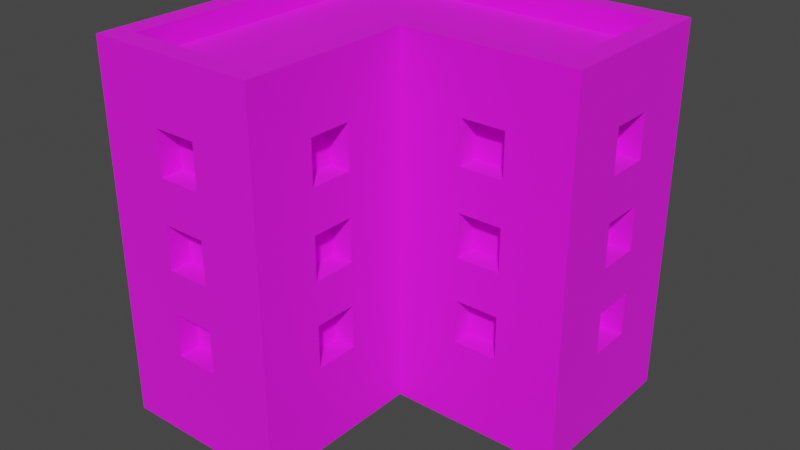 # Source: Building_3_Blue_.blend  (saved by Blender 3.3.6; exported with 4.5.12 LTS)
import bpy
from mathutils import Matrix  # noqa: F401  (used for matrix-valued properties, if any)

bpy.ops.wm.read_factory_settings(use_empty=True)
scene = bpy.context.scene
scene.name = 'Scene'

# ---- collections
col_collection = bpy.data.collections.new('Collection'); scene.collection.children.link(col_collection)

# ---- images (referenced by path relative to the original .blend; pixels are not part of the script)
import os
ASSET_DIR = os.environ.get("B2B_ASSET_DIR", "")  # directory of the original .blend (textures are referenced by path, not embedded)
HERE = os.path.dirname(os.path.abspath(__file__))  # packed textures are extracted next to this script under _unpacked/

def load_image(name, relpath, width, height, colorspace="sRGB"):
    """Load a texture the original file referenced (path relative to the .blend, or extracted next to this script)."""
    p = next((c for c in (os.path.join(HERE, relpath), os.path.join(ASSET_DIR, relpath)) if relpath and os.path.exists(c)), "")
    if p:
        img = bpy.data.images.load(p, check_existing=True)
        img.name = name
    else:  # same state as the original file: an image datablock whose file is absent (Cycles renders it pink)
        img = bpy.data.images.new(name, width, height)
        img.source = "FILE"
        img.filepath = "//" + (relpath or name)
    img.colorspace_settings.name = colorspace
    return img
img_color_png = load_image('Color.png', 'Color.png', 1024, 1024, 'sRGB')

# ---- materials (node trees are filled in below, after node groups)
mat_texture = bpy.data.materials.new('Texture')
mat_texture.use_transparent_shadow = False

# ---- material node trees
mat_texture.use_nodes = True; mat_texture.node_tree.nodes.clear()
_N = mat_texture.node_tree.nodes; _L = mat_texture.node_tree.links
n0 = _N.new('ShaderNodeBsdfPrincipled'); n0.name = 'Principled BSDF'; n0.location = (10, 300)
n0.distribution = 'GGX'
n0.subsurface_method = 'RANDOM_WALK_SKIN'
n0.inputs[2].default_value = 1.0
n0.inputs[3].default_value = 1.45
n0.inputs[27].default_value = (0.0, 0.0, 0.0, 1.0)
n0.inputs[28].default_value = 1.0
n1 = _N.new('ShaderNodeOutputMaterial'); n1.name = 'Material Output'; n1.location = (300, 300)
n2 = _N.new('ShaderNodeTexImage'); n2.name = 'Image Texture'; n2.location = (-280, 280)
n2.image = img_color_png
_L.new(n0.outputs[0], n1.inputs[0])
_L.new(n2.outputs[0], n0.inputs[0])
n1.is_active_output = True

# ---- world
world_world = bpy.data.worlds.new('World'); scene.world = world_world
world_world.use_nodes = True; world_world.node_tree.nodes.clear()
_N = world_world.node_tree.nodes; _L = world_world.node_tree.links
n0 = _N.new('ShaderNodeOutputWorld'); n0.name = 'World Output'; n0.location = (300, 300)
n1 = _N.new('ShaderNodeBackground'); n1.name = 'Background'; n1.location = (10, 300)
n1.inputs[0].default_value = (0.05088, 0.05088, 0.05088, 1.0)
_L.new(n1.outputs[0], n0.inputs[0])
n0.is_active_output = True
world_world.color = (0.05088, 0.05088, 0.05088)
world_world.use_sun_shadow = False
world_world.sun_shadow_jitter_overblur = 0.0

# ---- meshes
me_cube_040 = bpy.data.meshes.new('Cube.040')
me_cube_040.from_pydata([(-1.058, -1.057, 8.575e-05), (-0.1323, 0.9256, 1.586), (-0.1323, 0.9256, 1.851), (-0.9255, -0.9251, 2.115), (-1.058, 1.058, 8.575e-05), (-0.9255, 0.1324, 1.586), (0.1321, 0.9256, 1.586), (-0.9255, 0.1324, 1.851), (-0.9255, 0.9256, 2.115), (0.1321, 0.9256, 1.851), (1.057, 1.058, 8.575e-05), (0.9252, 0.9256, 2.115), (0.5286, 0.9256, 1.586), (-0.0001333, 1.058, 8.575e-05), (-0.9255, -0.132, 1.586), (0.5286, 0.9256, 1.851), (-0.9255, -0.132, 1.851), (-0.0001333, 0.9256, 2.115), (-0.0001333, -1.057, 8.575e-05), (0.793, 0.9256, 1.586), (0.793, 0.9256, 1.851), (-0.1323, -0.9251, 2.115), (-1.058, 0.000218, 8.575e-05), (-0.9255, -0.5286, 1.586), (-0.9255, -0.5286, 1.851), (-0.1323, 0.9256, 1.058), (-0.9255, 0.000218, 2.115), (-0.1323, 0.9256, 1.322), (1.057, 0.000218, 8.575e-05), (0.9252, 0.1324, 2.115), (0.1321, 0.9256, 1.058), (-0.9255, -0.7929, 1.586), (-0.1323, 0.1324, 2.115), (0.1321, 0.9256, 1.322), (-0.0001333, 0.000218, 8.575e-05), (-0.9255, -0.7929, 1.851), (-1.058, 0.000218, 2.115), (0.5286, 0.9256, 1.058), (0.5286, 0.9256, 1.322), (-1.058, 1.058, 2.115), (-0.9255, 0.1324, 1.058), (-0.0001333, 1.058, 2.115), (1.057, 1.058, 2.115), (0.793, 0.9256, 1.058), (0.793, 0.9256, 1.322), (-0.9255, 0.1324, 1.322), (-0.0001333, -1.057, 2.115), (-1.058, -1.057, 2.115), (-0.1323, -0.3964, 1.586), (0.9252, 0.6612, 1.586), (-0.1323, 0.9256, 0.5289), (0.9252, 0.6612, 1.851), (0.3964, 0.1324, 1.586), (-0.9255, -0.132, 1.058), (0.3964, 0.1324, 1.851), (0.9252, 0.3968, 1.586), (-0.1323, -0.3964, 1.851), (0.9252, 0.3968, 1.851), (-0.1323, 0.9256, 0.7932), (-0.6611, -0.9251, 1.586), (0.6608, 0.1324, 1.586), (0.9252, 0.6612, 1.058), (-0.0001333, 0.000218, 2.115), (0.9252, 0.6612, 1.322), (0.6608, 0.1324, 1.851), (-0.1323, -0.6608, 1.586), (-0.1323, -0.6608, 1.851), (0.9252, 0.3968, 1.058), (-0.6611, -0.9251, 1.851), (0.9252, 0.3968, 1.322), (-0.9255, -0.132, 1.322), (0.3964, 0.1324, 1.058), (0.9252, 0.6612, 0.5289), (1.057, 0.000218, 2.115), (0.3964, 0.1324, 1.322), (0.9252, 0.6612, 0.7932), (-0.1323, -0.3964, 1.058), (-0.3967, -0.9251, 1.586), (0.9252, 0.3968, 0.5289), (0.6608, 0.1324, 1.058), (-0.1323, -0.3964, 1.322), (0.9252, 0.3968, 0.7932), (0.6608, 0.1324, 1.322), (-1.058, 0.000218, 2.247), (0.1321, 0.9256, 0.5289), (-0.3967, -0.9251, 1.851), (0.3964, 0.1324, 0.5289), (-0.1323, -0.6608, 1.058), (0.3964, 0.1324, 0.7932), (0.1321, 0.9256, 0.7932), (-1.058, 1.058, 2.247), (-0.1323, -0.6608, 1.322), (-0.6611, -0.9251, 1.058), (0.6608, 0.1324, 0.5289), (-0.9255, -0.5286, 1.058), (0.6608, 0.1324, 0.7932), (-0.6611, -0.9251, 1.322), (-0.1323, -0.3964, 0.5289), (-0.1323, -0.3964, 0.7932), (-0.0001333, 1.058, 2.247), (-0.9255, -0.5286, 1.322), (0.5286, 0.9256, 0.5289), (-0.1323, -0.6608, 0.5289), (-0.3967, -0.9251, 1.058), (-0.1323, -0.6608, 0.7932), (1.057, 1.058, 2.247), (0.5286, 0.9256, 0.7932), (-0.3967, -0.9251, 1.322), (-0.0001333, -1.057, 2.247), (-1.058, -1.057, 2.247), (-0.6611, -0.9251, 0.5289), (0.793, 0.9256, 0.5289), (-0.9255, -0.7929, 1.058), (-0.6611, -0.9251, 0.7932), (0.793, 0.9256, 0.7932), (-0.0001333, 0.000218, 2.247), (1.057, 0.000218, 2.247), (-0.3967, -0.9251, 0.5289), (-0.9255, -0.7929, 1.322), (-0.3967, -0.9251, 0.7932), (-0.9255, 0.000218, 2.247), (-0.7933, 0.9256, 1.586), (-0.9255, 0.9256, 2.247), (-0.7933, 0.9256, 1.851), (-0.0001333, 0.9256, 2.247), (-0.9255, 0.1324, 0.5289), (-0.9255, 0.1324, 0.7932), (-0.5289, 0.9256, 1.586), (0.9252, 0.9256, 2.247), (-0.5289, 0.9256, 1.851), (-0.1323, -0.9251, 2.247), (-0.9255, -0.9251, 2.247), (-0.9255, -0.132, 0.5289), (-0.7933, 0.9256, 1.058), (-0.1323, 0.1324, 2.247), (-0.7933, 0.9256, 1.322), (0.9252, 0.1324, 2.247), (-0.9255, -0.132, 0.7932), (-0.5289, 0.9256, 1.058), (-0.9255, -0.5286, 0.5289), (-0.9255, -0.5286, 0.7932), (-0.5289, 0.9256, 1.322), (-0.9255, -0.7929, 0.5289), (-0.9255, -0.7929, 0.7932), (-0.9255, 0.7934, 1.586), (-0.7933, 0.9256, 0.5289), (-0.7933, 0.9256, 0.7932), (-0.9255, 0.7934, 1.851), (-0.9255, 0.529, 1.586), (-0.9255, 0.529, 1.851), (-0.5289, 0.9256, 0.5289), (-0.9255, 0.7934, 1.058), (-0.9255, 0.7934, 1.322), (-0.5289, 0.9256, 0.7932), (-0.9255, 0.529, 1.058), (-0.9255, 0.529, 1.322), (-0.9255, 0.7934, 0.5289), (-0.9255, 0.7934, 0.7932), (-0.9255, 0.529, 0.5289), (-0.9255, 0.529, 0.7932), (-1.058, 0.000218, 0.5289), (-1.058, 0.1324, 0.5289), (-1.058, 0.000218, 0.7932), (-1.058, 0.1324, 0.7932), (-1.058, 0.000218, 1.058), (-1.058, 0.1324, 1.058), (-1.058, 0.000218, 1.322), (-1.058, 0.1324, 1.322), (-1.058, 0.000218, 1.586), (-1.058, 0.1324, 1.586), (-1.058, 0.529, 1.586), (-1.058, 0.1324, 1.851), (-1.058, 0.529, 1.851), (-1.058, 0.7934, 1.586), (-1.058, 0.7934, 1.851), (-1.058, 0.529, 1.058), (-1.058, 0.529, 1.058), (-1.058, 0.529, 1.322), (-1.058, 0.000218, 1.851), (-1.058, 0.529, 0.5289), (-1.058, 0.529, 0.7932), (-1.058, 0.7934, 1.322), (-1.058, 0.7934, 0.5289), (-1.058, 0.7934, 0.7932), (-1.058, 0.7934, 1.058), (-1.058, -0.7929, 0.5289), (-1.058, -0.7929, 0.7932), (-1.058, -0.7929, 1.058), (-1.058, -0.7929, 1.586), (-1.058, -0.7929, 1.322), (-1.058, -0.7929, 1.851), (-1.058, -0.5286, 1.058), (-1.058, -0.132, 1.851), (-1.058, -0.5286, 1.586), (-1.058, -0.5286, 1.851), (-1.058, -0.5286, 1.322), (-1.058, -0.5286, 0.5289), (-1.058, -0.132, 0.7932), (-1.058, -0.132, 1.058), (-1.058, -0.5286, 0.7932), (-1.058, -0.132, 0.5289), (-1.058, -0.132, 1.586), (-1.058, -0.132, 1.322), (-0.0001333, 1.058, 0.5289), (0.1321, 1.058, 0.5289), (-0.0001333, 1.058, 0.7932), (0.1321, 1.058, 0.7932), (-0.0001333, 1.058, 1.058), (0.1321, 1.058, 1.058), (-0.0001333, 1.058, 1.322), (0.1321, 1.058, 1.322), (-0.0001333, 1.058, 1.586), (0.1321, 1.058, 1.586), (-0.0001333, 1.058, 1.851), (0.5286, 1.058, 1.058), (0.5286, 1.058, 1.851), (0.1321, 1.058, 1.851), (0.6608, 1.058, 1.586), (0.6608, 1.058, 1.322), (0.793, 1.058, 1.586), (0.793, 1.058, 1.851), (0.5286, 1.058, 1.322), (0.5286, 1.058, 1.586), (0.5286, 1.058, 0.5289), (0.5286, 1.058, 0.7932), (0.6608, 1.058, 0.7932), (0.6608, 1.058, 1.058), (0.793, 1.058, 1.058), (0.793, 1.058, 1.322), (0.793, 1.058, 0.5289), (0.793, 1.058, 0.7932), (-0.7933, 1.058, 0.5289), (-0.7933, 1.058, 0.7932), (-0.7933, 1.058, 1.058), (-0.7933, 1.058, 1.586), (-0.7933, 1.058, 1.322), (-0.7933, 1.058, 1.851), (-0.5289, 1.058, 1.058), (-0.1323, 1.058, 1.851), (-0.5289, 1.058, 1.586), (-0.5289, 1.058, 1.851), (-0.5289, 1.058, 1.322), (-0.5289, 1.058, 0.5289), (-0.1323, 1.058, 0.7932), (-0.1323, 1.058, 1.058), (-0.5289, 1.058, 0.7932), (-0.1323, 1.058, 0.5289), (-0.1323, 1.058, 1.586), (-0.1323, 1.058, 1.322), (-0.6611, -1.057, 1.322), (-0.6611, -1.057, 1.586), (-0.6611, -1.057, 1.851), (-0.3967, -1.057, 0.7932), (-0.3967, -1.057, 1.058), (-0.3967, -1.057, 1.586), (-0.3967, -1.057, 1.322), (-0.3967, -1.057, 1.851), (-0.6611, -1.057, 0.5289), (-0.6611, -1.057, 0.7932), (-0.6611, -1.057, 1.058), (-0.3967, -1.057, 0.5289), (-0.0001333, -0.6608, 0.5289), (-0.0001333, -0.6608, 0.7932), (-0.0001333, -0.6608, 1.058), (-0.0001333, -0.3964, 0.5289), (-0.0001333, -0.6608, 1.322), (-0.0001333, -0.6608, 1.586), (-0.0001333, -0.6608, 1.851), (-0.0001333, -0.3964, 0.7932), (-0.0001333, -0.3964, 1.058), (-0.0001333, -0.3964, 1.586), (-0.0001333, -0.3964, 1.322), (-0.0001333, -0.3964, 1.851), (0.3964, 0.000218, 0.5289), (0.6608, 0.000218, 1.058), (0.6608, 0.000218, 0.5289), (0.6608, 0.000218, 0.7932), (0.3964, 0.000218, 0.7932), (0.3964, 0.000218, 1.058), (0.3964, 0.000218, 1.322), (0.3964, 0.000218, 1.586), (0.3964, 0.000218, 1.851), (0.6608, 0.000218, 1.851), (0.6608, 0.000218, 1.322), (0.6608, 0.000218, 1.586), (1.057, 0.3968, 1.322), (1.057, 0.3968, 1.586), (1.057, 0.3968, 1.851), (1.057, 0.6612, 0.7932), (1.057, 0.6612, 1.058), (1.057, 0.6612, 1.586), (1.057, 0.6612, 1.322), (1.057, 0.6612, 1.851), (1.057, 0.3968, 0.5289), (1.057, 0.3968, 0.7932), (1.057, 0.3968, 1.058), (1.057, 0.6612, 0.5289)], [], [(170, 173, 174, 39, 4, 22, 160, 161, 163, 162, 164, 165, 175, 176, 180, 179, 182, 183, 184, 181, 177), (36, 39, 174, 172, 170, 177, 175, 165, 167, 166, 168, 169, 171, 178), (180, 176, 184, 183), (228, 218, 217, 219, 220, 42, 10, 13, 203, 204, 206, 205, 207, 208, 210, 221, 214, 226, 225, 224, 223, 229, 230, 227), (222, 217, 218, 221, 210, 209, 211, 212, 216, 213, 41, 42, 220, 215), (230, 225, 226, 227), (255, 254, 250, 249), (250, 251, 47, 0, 18, 46, 256, 254, 255, 253, 252, 260, 257, 258, 259, 249), (259, 258, 252, 253), (256, 46, 47, 251), (280, 281, 62, 34, 28, 73, 282, 284, 283, 274, 276, 275, 273, 277, 278, 279), (282, 73, 62, 281), (278, 277, 276, 274), (283, 284, 280, 279), (263, 262, 268, 269), (266, 265, 271, 270), (266, 267, 46, 18, 34, 62, 272, 270, 271, 269, 268, 264, 261, 262, 263, 265), (272, 62, 46, 267), (234, 239, 240, 236, 39, 41, 213, 238, 247, 211, 209, 248, 244, 207, 205, 243, 246, 242, 245, 232, 233, 237, 241, 235), (246, 203, 13, 4, 39, 236, 234, 235, 233, 232, 231, 242), (286, 285, 291, 290), (73, 28, 10, 42, 292, 290, 291, 289, 288, 296, 293, 294, 295, 285, 286, 287), (288, 289, 295, 294), (292, 42, 73, 287), (200, 160, 22, 0, 47, 190, 188, 189, 187, 186, 185, 196), (162, 197, 200, 196, 199, 186, 187, 191, 195, 189, 188, 193, 194, 190, 47, 36, 178, 192, 201, 168, 166, 202, 198, 164), (32, 29, 11, 17, 8, 26, 3, 21), (90, 83, 109, 131, 120, 122), (29, 32, 134, 136), (41, 39, 90, 99), (134, 130, 108, 115), (11, 29, 136, 128), (130, 131, 109, 108), (36, 47, 109, 83), (39, 36, 83, 90), (124, 122, 8, 17, 11, 128), (128, 136, 116, 105), (136, 134, 115, 116), (99, 90, 122, 124, 128, 105), (73, 42, 105, 116), (46, 62, 115, 108), (42, 41, 99, 105), (21, 3, 131, 130), (62, 73, 116, 115), (32, 21, 130, 134), (47, 46, 108, 109), (120, 131, 3, 26, 8, 122), (5, 7, 171, 169), (5, 14, 16, 7), (16, 14, 201, 192), (168, 201, 14, 5, 169), (178, 171, 7, 16, 192), (23, 24, 194, 193), (23, 31, 35, 24), (35, 31, 188, 190), (31, 23, 193, 188), (24, 35, 190, 194), (40, 45, 167, 165), (40, 53, 70, 45), (70, 53, 198, 202), (164, 198, 53, 40, 165), (166, 167, 45, 70, 202), (94, 100, 195, 191), (94, 112, 118, 100), (118, 112, 187, 189), (112, 94, 191, 187), (100, 118, 189, 195), (125, 126, 163, 161), (125, 132, 137, 126), (137, 132, 200, 197), (160, 200, 132, 125, 161), (162, 163, 126, 137, 197), (139, 140, 199, 196), (139, 142, 143, 140), (143, 142, 185, 186), (185, 142, 139, 196), (140, 143, 186, 199), (144, 147, 174, 173), (144, 148, 149, 147), (149, 148, 170, 172), (148, 144, 173, 170), (147, 149, 172, 174), (151, 152, 181, 184), (151, 154, 155, 152), (155, 154, 175, 177), (176, 175, 154, 151, 184), (152, 155, 177, 181), (156, 157, 183, 182), (156, 158, 159, 157), (159, 158, 179, 180), (158, 156, 182, 179), (157, 159, 180, 183), (238, 2, 1, 247), (212, 6, 9, 216), (6, 1, 2, 9), (247, 1, 6, 212, 211), (213, 216, 9, 2, 238), (215, 15, 12, 222), (219, 19, 20, 220), (19, 12, 15, 20), (222, 12, 19, 219, 217), (20, 15, 215, 220), (248, 27, 25, 244), (208, 30, 33, 210), (30, 25, 27, 33), (244, 25, 30, 208, 207), (209, 210, 33, 27, 248), (221, 38, 37, 214), (227, 43, 44, 228), (43, 37, 38, 44), (214, 37, 43, 227, 226), (218, 228, 44, 38, 221), (243, 58, 50, 246), (204, 84, 89, 206), (84, 50, 58, 89), (246, 50, 84, 204, 203), (205, 206, 89, 58, 243), (224, 106, 101, 223), (229, 111, 114, 230), (111, 101, 106, 114), (223, 101, 111, 229), (225, 230, 114, 106, 224), (236, 123, 121, 234), (239, 127, 129, 240), (127, 121, 123, 129), (234, 121, 127, 239), (129, 123, 236, 240), (235, 135, 133, 233), (237, 138, 141, 241), (138, 133, 135, 141), (233, 133, 138, 237), (141, 135, 235, 241), (232, 146, 145, 231), (242, 150, 153, 245), (150, 145, 146, 153), (231, 145, 150, 242), (153, 146, 232, 245), (59, 68, 251, 250), (59, 77, 85, 68), (85, 77, 254, 256), (254, 77, 59, 250), (251, 68, 85, 256), (92, 96, 249, 259), (92, 103, 107, 96), (107, 103, 253, 255), (253, 103, 92, 259), (249, 96, 107, 255), (110, 113, 258, 257), (110, 117, 119, 113), (119, 117, 260, 252), (260, 117, 110, 257), (258, 113, 119, 252), (272, 56, 48, 270), (266, 65, 66, 267), (65, 48, 56, 66), (270, 48, 65, 266), (267, 66, 56, 272), (271, 80, 76, 269), (263, 87, 91, 265), (87, 76, 80, 91), (269, 76, 87, 263), (265, 91, 80, 271), (268, 98, 97, 264), (261, 102, 104, 262), (102, 97, 98, 104), (264, 97, 102, 261), (262, 104, 98, 268), (52, 54, 281, 280), (52, 60, 64, 54), (64, 60, 284, 282), (284, 60, 52, 280), (281, 54, 64, 282), (71, 74, 279, 278), (71, 79, 82, 74), (82, 79, 274, 283), (274, 79, 71, 278), (279, 74, 82, 283), (86, 88, 277, 273), (86, 93, 95, 88), (95, 93, 275, 276), (275, 93, 86, 273), (88, 95, 276, 277), (292, 51, 49, 290), (286, 55, 57, 287), (55, 49, 51, 57), (290, 49, 55, 286), (287, 57, 51, 292), (291, 63, 61, 289), (295, 67, 69, 285), (67, 61, 63, 69), (289, 61, 67, 295), (285, 69, 63, 291), (288, 75, 72, 296), (293, 78, 81, 294), (78, 72, 75, 81), (296, 72, 78, 293), (294, 81, 75, 288)])
_uv = me_cube_040.uv_layers.new(name='UVMap')
_uv.uv.foreach_set('vector', [0.583, 0.9061, 0.583, 0.9061, 0.5831, 0.9061, 0.5831, 0.9061, 0.5829, 0.9061, 0.5829, 0.906, 0.583, 0.906, 0.583, 0.906, 0.583, 0.906, 0.583, 0.906, 0.583, 0.906, 0.583, 0.906, 0.583, 0.9061, 0.583, 0.9061, 0.583, 0.9061, 0.583, 0.9061, 0.583, 0.9061, 0.583, 0.9061, 0.583, 0.9061, 0.583, 0.9061, 0.583, 0.9061, 0.5831, 0.906, 0.5831, 0.9061, 0.5831, 0.9061, 0.5831, 0.9061, 0.583, 0.9061, 0.583, 0.9061, 0.583, 0.9061, 0.583, 0.906, 0.583, 0.906, 0.583, 0.906, 0.583, 0.906, 0.583, 0.906, 0.5831, 0.906, 0.5831, 0.906, 0.583, 0.9061, 0.583, 0.9061, 0.583, 0.9061, 0.583, 0.9061, 0.583, 0.9062, 0.583, 0.9062, 0.583, 0.9062, 0.583, 0.9062, 0.5831, 0.9062, 0.5831, 0.9062, 0.5829, 0.9062, 0.5829, 0.9062, 0.583, 0.9062, 0.583, 0.9062, 0.583, 0.9062, 0.583, 0.9062, 0.583, 0.9062, 0.583, 0.9062, 0.583, 0.9062, 0.583, 0.9062, 0.583, 0.9062, 0.583, 0.9062, 0.583, 0.9062, 0.583, 0.9062, 0.583, 0.9062, 0.583, 0.9062, 0.583, 0.9062, 0.583, 0.9062, 0.583, 0.9062, 0.583, 0.9062, 0.583, 0.9062, 0.583, 0.9062, 0.583, 0.9062, 0.583, 0.9062, 0.583, 0.9062, 0.583, 0.9062, 0.5831, 0.9062, 0.5831, 0.9062, 0.5831, 0.9062, 0.5831, 0.9062, 0.5831, 0.9062, 0.5831, 0.9062, 0.583, 0.9062, 0.583, 0.9062, 0.583, 0.9062, 0.583, 0.9062, 0.583, 0.9065, 0.583, 0.9065, 0.583, 0.9065, 0.583, 0.9065, 0.583, 0.9065, 0.5831, 0.9065, 0.5831, 0.9065, 0.5829, 0.9065, 0.5829, 0.9065, 0.5831, 0.9065, 0.5831, 0.9065, 0.583, 0.9065, 0.583, 0.9065, 0.583, 0.9065, 0.583, 0.9065, 0.583, 0.9065, 0.583, 0.9065, 0.583, 0.9065, 0.583, 0.9065, 0.583, 0.9065, 0.583, 0.9065, 0.583, 0.9065, 0.583, 0.9065, 0.583, 0.9065, 0.5831, 0.9065, 0.5831, 0.9065, 0.5831, 0.9065, 0.5831, 0.9065, 0.5831, 0.9063, 0.5831, 0.9063, 0.5831, 0.9063, 0.5829, 0.9063, 0.5829, 0.9063, 0.5831, 0.9063, 0.5831, 0.9063, 0.5831, 0.9063, 0.583, 0.9063, 0.583, 0.9063, 0.583, 0.9063, 0.583, 0.9063, 0.583, 0.9063, 0.583, 0.9063, 0.583, 0.9063, 0.583, 0.9063, 0.5831, 0.9063, 0.5831, 0.9063, 0.5831, 0.9063, 0.5831, 0.9063, 0.583, 0.9063, 0.583, 0.9063, 0.583, 0.9063, 0.583, 0.9063, 0.583, 0.9063, 0.5831, 0.9063, 0.5831, 0.9063, 0.583, 0.9063, 0.583, 0.9064, 0.583, 0.9064, 0.583, 0.9064, 0.583, 0.9064, 0.5831, 0.9064, 0.583, 0.9064, 0.583, 0.9064, 0.5831, 0.9064, 0.5831, 0.9064, 0.5831, 0.9064, 0.5831, 0.9065, 0.5829, 0.9065, 0.5829, 0.9063, 0.5831, 0.9063, 0.5831, 0.9064, 0.5831, 0.9064, 0.583, 0.9064, 0.583, 0.9064, 0.583, 0.9064, 0.583, 0.9064, 0.583, 0.9064, 0.583, 0.9064, 0.583, 0.9064, 0.583, 0.9064, 0.5831, 0.9064, 0.5831, 0.9063, 0.5831, 0.9065, 0.5831, 0.9064, 0.583, 0.9061, 0.583, 0.9061, 0.5831, 0.9061, 0.5831, 0.9061, 0.5831, 0.9061, 0.5831, 0.9062, 0.5831, 0.9062, 0.5831, 0.9062, 0.583, 0.9062, 0.583, 0.9062, 0.583, 0.9062, 0.583, 0.9062, 0.583, 0.9062, 0.583, 0.9062, 0.583, 0.9062, 0.583, 0.9062, 0.583, 0.9062, 0.583, 0.9061, 0.583, 0.9061, 0.583, 0.9061, 0.583, 0.9061, 0.583, 0.9061, 0.583, 0.9061, 0.583, 0.9061, 0.583, 0.9062, 0.583, 0.9062, 0.5829, 0.9062, 0.5829, 0.9061, 0.5831, 0.9061, 0.5831, 0.9061, 0.583, 0.9061, 0.583, 0.9061, 0.583, 0.9061, 0.583, 0.9061, 0.583, 0.9061, 0.583, 0.9061, 0.583, 0.9063, 0.583, 0.9063, 0.583, 0.9063, 0.583, 0.9063, 0.5831, 0.9063, 0.5829, 0.9063, 0.5829, 0.9062, 0.5831, 0.9062, 0.5831, 0.9063, 0.583, 0.9063, 0.583, 0.9063, 0.583, 0.9063, 0.583, 0.9063, 0.583, 0.9063, 0.583, 0.9063, 0.583, 0.9063, 0.583, 0.9063, 0.583, 0.9063, 0.583, 0.9063, 0.5831, 0.9063, 0.583, 0.9063, 0.583, 0.9063, 0.583, 0.9063, 0.583, 0.9063, 0.5831, 0.9063, 0.5831, 0.9062, 0.5831, 0.9063, 0.5831, 0.9063, 0.583, 0.906, 0.583, 0.906, 0.5829, 0.906, 0.5829, 0.906, 0.5831, 0.906, 0.5831, 0.906, 0.583, 0.906, 0.583, 0.906, 0.583, 0.906, 0.583, 0.906, 0.583, 0.906, 0.583, 0.906, 0.583, 0.906, 0.583, 0.906, 0.583, 0.906, 0.583, 0.906, 0.583, 0.906, 0.583, 0.906, 0.583, 0.906, 0.583, 0.906, 0.583, 0.906, 0.583, 0.906, 0.583, 0.906, 0.583, 0.906, 0.5831, 0.906, 0.5831, 0.906, 0.5831, 0.906, 0.5831, 0.906, 0.5831, 0.906, 0.5831, 0.906, 0.583, 0.906, 0.583, 0.906, 0.583, 0.906, 0.583, 0.906, 0.583, 0.906, 0.583, 0.906, 0.2085, 0.6816, 0.2085, 0.6816, 0.2085, 0.6816, 0.2085, 0.6816, 0.2085, 0.6816, 0.2085, 0.6817, 0.2085, 0.6817, 0.2085, 0.6817, 0.6197, 0.9854, 0.6197, 0.9854, 0.6197, 0.9854, 0.6197, 0.9854, 0.6197, 0.9854, 0.6197, 0.9854, 0.6197, 0.9854, 0.6197, 0.9854, 0.6197, 0.9854, 0.6197, 0.9854, 0.6197, 0.9853, 0.6197, 0.9853, 0.6197, 0.9853, 0.6197, 0.9853, 0.6197, 0.9854, 0.6197, 0.9854, 0.6197, 0.9854, 0.6197, 0.9854, 0.6197, 0.9854, 0.6197, 0.9854, 0.6197, 0.9854, 0.6197, 0.9854, 0.6197, 0.9854, 0.6197, 0.9854, 0.6197, 0.9854, 0.6197, 0.9854, 0.6197, 0.9853, 0.6197, 0.9853, 0.6197, 0.9853, 0.6197, 0.9853, 0.6197, 0.9853, 0.6197, 0.9853, 0.6197, 0.9853, 0.6197, 0.9853, 0.6197, 0.9854, 0.6197, 0.9854, 0.6197, 0.9854, 0.6197, 0.9854, 0.6197, 0.9854, 0.6197, 0.9854, 0.6197, 0.9854, 0.6197, 0.9854, 0.6197, 0.9854, 0.6197, 0.9854, 0.6197, 0.9854, 0.6197, 0.9854, 0.6197, 0.9854, 0.6197, 0.9854, 0.6197, 0.9854, 0.6197, 0.9854, 0.6197, 0.9854, 0.6197, 0.9854, 0.6197, 0.9854, 0.6197, 0.9854, 0.6197, 0.9854, 0.6197, 0.9854, 0.6197, 0.9854, 0.6197, 0.9854, 0.6197, 0.9854, 0.6197, 0.9854, 0.6197, 0.9854, 0.6197, 0.9854, 0.6197, 0.9854, 0.6197, 0.9853, 0.6197, 0.9853, 0.6197, 0.9854, 0.6197, 0.9854, 0.6197, 0.9854, 0.6197, 0.9854, 0.6197, 0.9854, 0.6197, 0.9854, 0.6197, 0.9854, 0.6197, 0.9854, 0.6197, 0.9854, 0.6197, 0.9854, 0.6197, 0.9854, 0.6197, 0.9854, 0.6197, 0.9854, 0.6197, 0.9854, 0.6197, 0.9854, 0.6197, 0.9854, 0.6197, 0.9854, 0.6197, 0.9854, 0.6197, 0.9854, 0.6197, 0.9854, 0.6197, 0.9854, 0.6197, 0.9854, 0.6197, 0.9854, 0.5829, 0.9061, 0.5831, 0.906, 0.5831, 0.906, 0.5829, 0.9061, 0.8174, 0.7394, 0.8174, 0.7394, 0.8175, 0.7394, 0.8175, 0.7394, 0.5831, 0.9062, 0.5829, 0.9064, 0.5829, 0.9064, 0.5831, 0.9062, 0.5829, 0.9063, 0.5829, 0.9063, 0.5829, 0.9062, 0.5828, 0.9062, 0.5828, 0.9063, 0.5831, 0.9063, 0.5832, 0.9063, 0.5832, 0.9062, 0.5831, 0.9062, 0.5831, 0.9063, 0.5829, 0.9061, 0.5831, 0.906, 0.5831, 0.906, 0.5829, 0.9061, 0.8174, 0.7394, 0.8174, 0.7394, 0.8175, 0.7394, 0.8175, 0.7394, 0.5831, 0.9062, 0.5829, 0.9064, 0.5829, 0.9064, 0.5831, 0.9062, 0.5829, 0.9062, 0.5828, 0.9062, 0.5828, 0.9063, 0.5829, 0.9063, 0.5832, 0.9062, 0.5831, 0.9062, 0.5831, 0.9063, 0.5832, 0.9063, 0.5829, 0.9061, 0.5831, 0.906, 0.5831, 0.906, 0.5829, 0.9061, 0.8174, 0.7394, 0.8174, 0.7394, 0.8175, 0.7394, 0.8175, 0.7394, 0.5831, 0.9062, 0.5829, 0.9064, 0.5829, 0.9064, 0.5831, 0.9062, 0.5829, 0.9063, 0.5829, 0.9063, 0.5829, 0.9062, 0.5828, 0.9062, 0.5828, 0.9063, 0.5831, 0.9063, 0.5832, 0.9063, 0.5832, 0.9062, 0.5831, 0.9062, 0.5831, 0.9063, 0.5829, 0.9061, 0.5831, 0.906, 0.5831, 0.906, 0.5829, 0.9061, 0.8174, 0.7394, 0.8174, 0.7394, 0.8175, 0.7394, 0.8175, 0.7394, 0.5831, 0.9062, 0.5829, 0.9064, 0.5829, 0.9064, 0.5831, 0.9062, 0.5829, 0.9062, 0.5828, 0.9062, 0.5828, 0.9063, 0.5829, 0.9063, 0.5832, 0.9062, 0.5831, 0.9062, 0.5831, 0.9063, 0.5832, 0.9063, 0.5829, 0.9061, 0.5831, 0.906, 0.5831, 0.906, 0.5829, 0.9061, 0.8174, 0.7394, 0.8174, 0.7394, 0.8175, 0.7394, 0.8175, 0.7394, 0.5831, 0.9062, 0.5829, 0.9064, 0.5829, 0.9064, 0.5831, 0.9062, 0.5829, 0.9063, 0.5829, 0.9063, 0.5829, 0.9062, 0.5828, 0.9062, 0.5828, 0.9063, 0.5831, 0.9063, 0.5832, 0.9063, 0.5832, 0.9062, 0.5831, 0.9062, 0.5831, 0.9063, 0.5829, 0.9061, 0.5831, 0.906, 0.5831, 0.906, 0.5829, 0.9061, 0.8174, 0.7394, 0.8174, 0.7394, 0.8175, 0.7394, 0.8175, 0.7394, 0.5831, 0.9062, 0.5829, 0.9064, 0.5829, 0.9064, 0.5831, 0.9062, 0.5829, 0.9063, 0.5829, 0.9062, 0.5828, 0.9062, 0.5828, 0.9063, 0.5832, 0.9062, 0.5831, 0.9062, 0.5831, 0.9063, 0.5832, 0.9063, 0.5829, 0.9061, 0.5831, 0.906, 0.5831, 0.906, 0.5829, 0.9061, 0.8174, 0.7394, 0.8174, 0.7394, 0.8175, 0.7394, 0.8175, 0.7394, 0.5831, 0.9062, 0.5829, 0.9064, 0.5829, 0.9064, 0.5831, 0.9062, 0.5829, 0.9062, 0.5828, 0.9062, 0.5828, 0.9063, 0.5829, 0.9063, 0.5832, 0.9062, 0.5831, 0.9062, 0.5831, 0.9063, 0.5832, 0.9063, 0.5829, 0.9061, 0.5831, 0.906, 0.5831, 0.906, 0.5829, 0.9061, 0.8174, 0.7394, 0.8174, 0.7394, 0.8175, 0.7394, 0.8175, 0.7394, 0.5831, 0.9062, 0.5829, 0.9064, 0.5829, 0.9064, 0.5831, 0.9062, 0.5829, 0.9063, 0.5829, 0.9063, 0.5829, 0.9062, 0.5828, 0.9062, 0.5828, 0.9063, 0.5832, 0.9062, 0.5831, 0.9062, 0.5831, 0.9063, 0.5832, 0.9063, 0.5829, 0.9061, 0.5831, 0.906, 0.5831, 0.906, 0.5829, 0.9061, 0.8174, 0.7394, 0.8174, 0.7394, 0.8175, 0.7394, 0.8175, 0.7394, 0.5831, 0.9062, 0.5829, 0.9064, 0.5829, 0.9064, 0.5831, 0.9062, 0.5829, 0.9062, 0.5828, 0.9062, 0.5828, 0.9063, 0.5829, 0.9063, 0.5832, 0.9062, 0.5831, 0.9062, 0.5831, 0.9063, 0.5832, 0.9063, 0.5831, 0.906, 0.5831, 0.906, 0.5829, 0.906, 0.5829, 0.906, 0.5829, 0.9063, 0.5829, 0.9064, 0.5831, 0.9064, 0.5831, 0.9063, 0.8174, 0.7394, 0.8174, 0.7395, 0.8175, 0.7395, 0.8175, 0.7394, 0.5828, 0.9063, 0.5828, 0.9064, 0.5829, 0.9064, 0.5829, 0.9063, 0.5829, 0.9063, 0.5831, 0.9063, 0.5831, 0.9063, 0.5831, 0.9064, 0.5832, 0.9064, 0.5832, 0.9063, 0.5831, 0.906, 0.5831, 0.906, 0.5829, 0.906, 0.5829, 0.906, 0.5829, 0.9063, 0.5829, 0.9064, 0.5831, 0.9064, 0.5831, 0.9063, 0.8174, 0.7394, 0.8174, 0.7395, 0.8175, 0.7395, 0.8175, 0.7394, 0.5828, 0.9063, 0.5828, 0.9064, 0.5829, 0.9064, 0.5829, 0.9063, 0.5829, 0.9063, 0.5831, 0.9064, 0.5832, 0.9064, 0.5832, 0.9063, 0.5831, 0.9063, 0.5831, 0.906, 0.5831, 0.906, 0.5829, 0.906, 0.5829, 0.906, 0.5829, 0.9063, 0.5829, 0.9064, 0.5831, 0.9064, 0.5831, 0.9063, 0.8174, 0.7394, 0.8174, 0.7395, 0.8175, 0.7395, 0.8175, 0.7394, 0.5828, 0.9063, 0.5828, 0.9064, 0.5829, 0.9064, 0.5829, 0.9063, 0.5829, 0.9063, 0.5831, 0.9063, 0.5831, 0.9063, 0.5831, 0.9064, 0.5832, 0.9064, 0.5832, 0.9063, 0.5831, 0.906, 0.5831, 0.906, 0.5829, 0.906, 0.5829, 0.906, 0.5829, 0.9063, 0.5829, 0.9064, 0.5831, 0.9064, 0.5831, 0.9063, 0.8174, 0.7394, 0.8174, 0.7395, 0.8175, 0.7395, 0.8175, 0.7394, 0.5828, 0.9063, 0.5828, 0.9064, 0.5829, 0.9064, 0.5829, 0.9063, 0.5829, 0.9063, 0.5831, 0.9063, 0.5831, 0.9063, 0.5831, 0.9064, 0.5832, 0.9064, 0.5832, 0.9063, 0.5831, 0.906, 0.5831, 0.906, 0.5829, 0.906, 0.5829, 0.906, 0.5829, 0.9063, 0.5829, 0.9064, 0.5831, 0.9064, 0.5831, 0.9063, 0.8174, 0.7394, 0.8174, 0.7395, 0.8175, 0.7395, 0.8175, 0.7394, 0.5828, 0.9063, 0.5828, 0.9064, 0.5829, 0.9064, 0.5829, 0.9063, 0.5829, 0.9063, 0.5831, 0.9063, 0.5831, 0.9063, 0.5831, 0.9064, 0.5832, 0.9064, 0.5832, 0.9063, 0.5831, 0.906, 0.5831, 0.906, 0.5829, 0.906, 0.5829, 0.906, 0.5829, 0.9063, 0.5829, 0.9064, 0.5831, 0.9064, 0.5831, 0.9063, 0.8174, 0.7394, 0.8174, 0.7395, 0.8175, 0.7395, 0.8175, 0.7394, 0.5828, 0.9063, 0.5828, 0.9064, 0.5829, 0.9064, 0.5829, 0.9063, 0.5831, 0.9063, 0.5831, 0.9063, 0.5831, 0.9064, 0.5832, 0.9064, 0.5832, 0.9063, 0.5831, 0.906, 0.5831, 0.906, 0.5829, 0.906, 0.5829, 0.906, 0.5829, 0.9063, 0.5829, 0.9064, 0.5831, 0.9064, 0.5831, 0.9063, 0.8174, 0.7394, 0.8174, 0.7395, 0.8175, 0.7395, 0.8175, 0.7394, 0.5828, 0.9063, 0.5828, 0.9064, 0.5829, 0.9064, 0.5829, 0.9063, 0.5831, 0.9064, 0.5832, 0.9064, 0.5832, 0.9063, 0.5831, 0.9063, 0.5831, 0.906, 0.5831, 0.906, 0.5829, 0.906, 0.5829, 0.906, 0.5829, 0.9063, 0.5829, 0.9064, 0.5831, 0.9064, 0.5831, 0.9063, 0.8174, 0.7394, 0.8174, 0.7395, 0.8175, 0.7395, 0.8175, 0.7394, 0.5828, 0.9063, 0.5828, 0.9064, 0.5829, 0.9064, 0.5829, 0.9063, 0.5831, 0.9064, 0.5832, 0.9064, 0.5832, 0.9063, 0.5831, 0.9063, 0.5831, 0.906, 0.5831, 0.906, 0.5829, 0.906, 0.5829, 0.906, 0.5829, 0.9063, 0.5829, 0.9064, 0.5831, 0.9064, 0.5831, 0.9063, 0.8174, 0.7394, 0.8174, 0.7395, 0.8175, 0.7395, 0.8175, 0.7394, 0.5828, 0.9063, 0.5828, 0.9064, 0.5829, 0.9064, 0.5829, 0.9063, 0.5831, 0.9064, 0.5832, 0.9064, 0.5832, 0.9063, 0.5831, 0.9063, 0.5829, 0.9061, 0.5831, 0.9061, 0.5831, 0.906, 0.5829, 0.906, 0.8174, 0.7394, 0.8174, 0.7394, 0.8175, 0.7394, 0.8175, 0.7394, 0.5831, 0.9062, 0.5829, 0.9062, 0.5829, 0.9063, 0.5831, 0.9063, 0.5829, 0.9063, 0.5829, 0.9062, 0.5828, 0.9062, 0.5828, 0.9063, 0.5832, 0.9063, 0.5832, 0.9062, 0.5831, 0.9062, 0.5831, 0.9063, 0.5829, 0.9061, 0.5831, 0.9061, 0.5831, 0.906, 0.5829, 0.906, 0.8174, 0.7394, 0.8174, 0.7394, 0.8175, 0.7394, 0.8175, 0.7394, 0.5831, 0.9062, 0.5829, 0.9062, 0.5829, 0.9063, 0.5831, 0.9063, 0.5829, 0.9063, 0.5829, 0.9062, 0.5828, 0.9062, 0.5828, 0.9063, 0.5832, 0.9063, 0.5832, 0.9062, 0.5831, 0.9062, 0.5831, 0.9063, 0.5829, 0.9061, 0.5831, 0.9061, 0.5831, 0.906, 0.5829, 0.906, 0.8174, 0.7394, 0.8174, 0.7394, 0.8175, 0.7394, 0.8175, 0.7394, 0.5831, 0.9062, 0.5829, 0.9062, 0.5829, 0.9063, 0.5831, 0.9063, 0.5829, 0.9063, 0.5829, 0.9062, 0.5828, 0.9062, 0.5828, 0.9063, 0.5832, 0.9063, 0.5832, 0.9062, 0.5831, 0.9062, 0.5831, 0.9063, 0.5831, 0.906, 0.5831, 0.906, 0.5829, 0.9061, 0.5829, 0.9061, 0.5829, 0.9064, 0.5829, 0.9064, 0.5831, 0.9062, 0.5831, 0.9062, 0.8174, 0.7395, 0.8174, 0.7395, 0.8175, 0.7394, 0.8175, 0.7394, 0.5828, 0.9063, 0.5828, 0.9064, 0.5829, 0.9064, 0.5829, 0.9063, 0.5831, 0.9063, 0.5831, 0.9064, 0.5832, 0.9064, 0.5832, 0.9063, 0.5831, 0.906, 0.5831, 0.906, 0.5829, 0.9061, 0.5829, 0.9061, 0.5829, 0.9064, 0.5829, 0.9064, 0.5831, 0.9062, 0.5831, 0.9062, 0.8174, 0.7395, 0.8174, 0.7395, 0.8175, 0.7394, 0.8175, 0.7394, 0.5828, 0.9063, 0.5828, 0.9064, 0.5829, 0.9064, 0.5829, 0.9063, 0.5831, 0.9063, 0.5831, 0.9064, 0.5832, 0.9064, 0.5832, 0.9063, 0.5831, 0.906, 0.5831, 0.906, 0.5829, 0.9061, 0.5829, 0.9061, 0.5829, 0.9064, 0.5829, 0.9064, 0.5831, 0.9062, 0.5831, 0.9062, 0.8174, 0.7395, 0.8174, 0.7395, 0.8175, 0.7394, 0.8175, 0.7394, 0.5828, 0.9063, 0.5828, 0.9064, 0.5829, 0.9064, 0.5829, 0.9063, 0.5831, 0.9063, 0.5831, 0.9064, 0.5832, 0.9064, 0.5832, 0.9063, 0.5829, 0.9061, 0.5831, 0.9061, 0.5831, 0.906, 0.5829, 0.906, 0.8174, 0.7394, 0.8174, 0.7394, 0.8175, 0.7394, 0.8175, 0.7394, 0.5831, 0.9062, 0.5829, 0.9062, 0.5829, 0.9063, 0.5831, 0.9063, 0.5829, 0.9063, 0.5829, 0.9062, 0.5828, 0.9062, 0.5828, 0.9063, 0.5832, 0.9063, 0.5832, 0.9062, 0.5831, 0.9062, 0.5831, 0.9063, 0.5829, 0.9061, 0.5831, 0.9061, 0.5831, 0.906, 0.5829, 0.906, 0.8174, 0.7394, 0.8174, 0.7394, 0.8175, 0.7394, 0.8175, 0.7394, 0.5831, 0.9062, 0.5829, 0.9062, 0.5829, 0.9063, 0.5831, 0.9063, 0.5829, 0.9063, 0.5829, 0.9062, 0.5828, 0.9062, 0.5828, 0.9063, 0.5832, 0.9063, 0.5832, 0.9062, 0.5831, 0.9062, 0.5831, 0.9063, 0.5829, 0.9061, 0.5831, 0.9061, 0.5831, 0.906, 0.5829, 0.906, 0.8174, 0.7394, 0.8174, 0.7394, 0.8175, 0.7394, 0.8175, 0.7394, 0.5831, 0.9062, 0.5829, 0.9062, 0.5829, 0.9063, 0.5831, 0.9063, 0.5829, 0.9063, 0.5829, 0.9062, 0.5828, 0.9062, 0.5828, 0.9063, 0.5832, 0.9062, 0.5831, 0.9062, 0.5831, 0.9063, 0.5832, 0.9063, 0.5831, 0.906, 0.5831, 0.906, 0.5829, 0.9061, 0.5829, 0.9061, 0.5829, 0.9064, 0.5829, 0.9064, 0.5831, 0.9062, 0.5831, 0.9062, 0.8174, 0.7395, 0.8174, 0.7395, 0.8175, 0.7394, 0.8175, 0.7394, 0.5828, 0.9063, 0.5828, 0.9064, 0.5829, 0.9064, 0.5829, 0.9063, 0.5831, 0.9063, 0.5831, 0.9064, 0.5832, 0.9064, 0.5832, 0.9063, 0.5831, 0.906, 0.5831, 0.906, 0.5829, 0.9061, 0.5829, 0.9061, 0.5829, 0.9064, 0.5829, 0.9064, 0.5831, 0.9062, 0.5831, 0.9062, 0.8174, 0.7395, 0.8174, 0.7395, 0.8175, 0.7394, 0.8175, 0.7394, 0.5828, 0.9063, 0.5828, 0.9064, 0.5829, 0.9064, 0.5829, 0.9063, 0.5831, 0.9063, 0.5831, 0.9064, 0.5832, 0.9064, 0.5832, 0.9063, 0.5831, 0.906, 0.5831, 0.906, 0.5829, 0.9061, 0.5829, 0.9061, 0.5829, 0.9064, 0.5829, 0.9064, 0.5831, 0.9062, 0.5831, 0.9062, 0.8174, 0.7395, 0.8174, 0.7395, 0.8175, 0.7394, 0.8175, 0.7394, 0.5828, 0.9063, 0.5828, 0.9064, 0.5829, 0.9064, 0.5829, 0.9063, 0.5831, 0.9063, 0.5831, 0.9064, 0.5832, 0.9064, 0.5832, 0.9063])
me_cube_040.materials.append(mat_texture)
me_cube_040.update()

# ---- objects
ob_building_3__blue = bpy.data.objects.new('Building_3 (Blue)', me_cube_040)

# ---- transforms, parenting, visibility, modifiers, constraints
ob_building_3__blue.location = (0.0, 0.0, 4.657e-10)
ob_building_3__blue.scale = (0.7565, 0.7565, 0.7565)

# ---- collection membership
col_collection.objects.link(ob_building_3__blue)

# ---- scene / render settings (as saved in the file)
scene.frame_start = 1; scene.frame_end = 250; scene.frame_set(1)
scene.render.engine = 'BLENDER_EEVEE_NEXT'
scene.cycles.sampling_pattern = 'TABULATED_SOBOL'
scene.cycles.use_light_tree = False
scene.view_settings.view_transform = 'Filmic'
bpy.context.view_layer.update()

# ---- added for rendering (the .blend has no active camera and no usable light): camera, sun
cam_auto = bpy.data.cameras.new('AutoCamera')
cam_auto.lens = 50.0
cam_auto.sensor_width = 36.0
cam_auto.clip_end = 1000.0
ob_auto_camera = bpy.data.objects.new('AutoCamera', cam_auto)
scene.collection.objects.link(ob_auto_camera)
ob_auto_camera.location = (2.61846, -3.14211, 2.94492)
ob_auto_camera.rotation_euler = (1.09748, -7.21219e-08, 0.694738)
scene.camera = ob_auto_camera
light_auto_sun = bpy.data.lights.new('AutoSun', 'SUN')
light_auto_sun.energy = 3.0
light_auto_sun.angle = 0.0523599
ob_auto_sun = bpy.data.objects.new('AutoSun', light_auto_sun)
scene.collection.objects.link(ob_auto_sun)
ob_auto_sun.rotation_euler = (0.872665, 0.174533, 0.523599)
bpy.context.view_layer.update()
